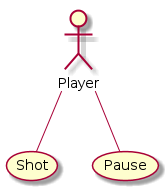

The diagram above was rendered by PlantUML. Its source (embedded in the PNG):
@startuml
scale max 1024*768

actor Player

Player -- (Shot)
Player -- (Pause)

@enduml